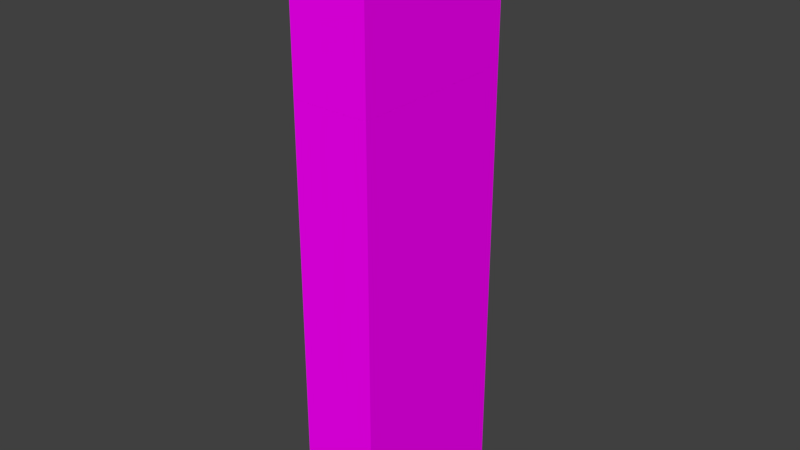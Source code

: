 # Source: FlashDrive.blend  (saved by Blender 2.77.0; exported with 4.5.12 LTS)
import bpy
from mathutils import Matrix  # noqa: F401  (used for matrix-valued properties, if any)

bpy.ops.wm.read_factory_settings(use_empty=True)
scene = bpy.context.scene
scene.name = 'Scene'

# ---- collections
col_collection_1 = bpy.data.collections.new('Collection 1'); scene.collection.children.link(col_collection_1)

# ---- images (referenced by path relative to the original .blend; pixels are not part of the script)
import os
ASSET_DIR = os.environ.get("B2B_ASSET_DIR", "")  # directory of the original .blend (textures are referenced by path, not embedded)
HERE = os.path.dirname(os.path.abspath(__file__))  # packed textures are extracted next to this script under _unpacked/

def load_image(name, relpath, width, height, colorspace="sRGB"):
    """Load a texture the original file referenced (path relative to the .blend, or extracted next to this script)."""
    p = next((c for c in (os.path.join(HERE, relpath), os.path.join(ASSET_DIR, relpath)) if relpath and os.path.exists(c)), "")
    if p:
        img = bpy.data.images.load(p, check_existing=True)
        img.name = name
    else:  # same state as the original file: an image datablock whose file is absent (Cycles renders it pink)
        img = bpy.data.images.new(name, width, height)
        img.source = "FILE"
        img.filepath = "//" + (relpath or name)
    img.colorspace_settings.name = colorspace
    return img
img_texture_flashdrive_png = load_image('texture_flashdrive.png', 'texture_flashdrive.png', 1024, 1024, 'sRGB')

# ---- materials (node trees are filled in below, after node groups)
mat_flashdrive = bpy.data.materials.new('FlashDrive')
mat_flashdrive.alpha_threshold = 0.0
mat_flashdrive.roughness = 0.5

# ---- material node trees
mat_flashdrive.use_nodes = True; mat_flashdrive.node_tree.nodes.clear()
_N = mat_flashdrive.node_tree.nodes; _L = mat_flashdrive.node_tree.links
n0 = _N.new('ShaderNodeOutputMaterial'); n0.name = 'Material Output'; n0.location = (300, 300)
n1 = _N.new('ShaderNodeBsdfDiffuse'); n1.name = 'Diffuse BSDF'; n1.location = (10, 300)
n2 = _N.new('ShaderNodeTexImage'); n2.name = 'Image Texture'; n2.location = (-180, 300)
n2.width = 140
n2.image = img_texture_flashdrive_png
_L.new(n1.outputs[0], n0.inputs[0])
_L.new(n2.outputs[0], n1.inputs[0])
n0.is_active_output = True

# ---- world
world_world = bpy.data.worlds.new('World'); scene.world = world_world
world_world.color = (0.05088, 0.05088, 0.05088)
world_world.use_sun_shadow = False
world_world.sun_shadow_jitter_overblur = 0.0
world_world.cycles.sampling_method = 'MANUAL'

# ---- meshes
me_cube_005 = bpy.data.meshes.new('Cube.005')
me_cube_005.from_pydata([(-0.2, -0.4498, -0.4029), (-0.2, 0.4502, -0.4029), (0.2, 0.4502, -0.4029), (0.2, -0.4498, -0.4029), (-0.16, -0.3998, -0.4029), (0.16, -0.3998, -0.4029), (0.16, 0.4002, -0.4029), (-0.16, 0.4002, -0.4029), (-0.16, -0.3998, 0.2171), (0.16, -0.3998, 0.2171), (0.16, 0.4002, 0.2171), (-0.16, 0.4002, 0.2171), (0.2, 0.3602, 0.3971), (-0.2, 0.3602, 0.3971), (0.2, 0.4502, 0.3171), (-0.2, 0.4502, 0.3171), (0.2, -0.3688, 0.3971), (-0.2, -0.3688, 0.3971), (0.2, -0.4498, 0.3171), (-0.2, -0.4498, 0.3171)], [], [(1, 2, 6, 7), (18, 3, 2, 14, 12, 16), (0, 3, 18, 19), (17, 16, 12, 13), (15, 13, 12, 14), (19, 18, 16, 17), (7, 6, 10, 11), (3, 0, 4, 5), (0, 1, 7, 4), (2, 3, 5, 6), (9, 8, 11, 10), (5, 4, 8, 9), (4, 7, 11, 8), (6, 5, 9, 10), (0, 19, 17, 13, 15, 1), (1, 15, 14, 2)])
_uv = me_cube_005.uv_layers.new(name='UVMap')
_uv.uv.foreach_set('vector', [0.7594, 0.7038, 0.8278, 0.7038, 0.8209, 0.7124, 0.7662, 0.7124, 0.8073, 0.7038, 0.6842, 0.7038, 0.6842, 0.55, 0.8073, 0.55, 0.8209, 0.5654, 0.8209, 0.69, 0.8962, 0.95, 0.8278, 0.95, 0.8278, 0.8269, 0.8962, 0.8269, 0.8893, 0.69, 0.8209, 0.69, 0.8209, 0.5654, 0.8893, 0.5654, 0.8893, 0.55, 0.8893, 0.5654, 0.8209, 0.5654, 0.8209, 0.55, 0.8893, 0.7038, 0.8209, 0.7038, 0.8209, 0.69, 0.8893, 0.69, 0.6568, 0.9466, 0.6021, 0.9466, 0.6021, 0.8406, 0.6568, 0.8406, 0.8278, 0.8577, 0.7594, 0.8577, 0.7662, 0.8491, 0.8209, 0.8491, 0.7594, 0.8577, 0.7594, 0.7038, 0.7662, 0.7124, 0.7662, 0.8491, 0.8278, 0.7038, 0.8278, 0.8577, 0.8209, 0.8491, 0.8209, 0.7124, 0.944, 0.6868, 0.8893, 0.6868, 0.8893, 0.55, 0.944, 0.55, 0.6021, 0.9466, 0.5474, 0.9466, 0.5474, 0.8406, 0.6021, 0.8406, 0.6534, 0.8406, 0.6534, 0.7038, 0.7594, 0.7038, 0.7594, 0.8406, 0.6534, 0.7038, 0.6534, 0.8406, 0.5474, 0.8406, 0.5474, 0.7038, 0.5474, 0.55, 0.6705, 0.55, 0.6842, 0.5638, 0.6842, 0.6885, 0.6705, 0.7038, 0.5474, 0.7038, 0.8962, 0.7038, 0.8962, 0.8269, 0.8278, 0.8269, 0.8278, 0.7038])
me_cube_005.materials.append(mat_flashdrive)
me_cube_005.use_remesh_preserve_volume = False
me_cube_005.use_remesh_preserve_attributes = False
me_cube_005.use_mirror_vertex_groups = False
me_cube_005.update()
me_cube_003 = bpy.data.meshes.new('Cube.003')
me_cube_003.from_pydata([(-0.2053, -0.45, -1.543), (-0.1493, 0.324, 0.6568), (-0.2053, 0.45, -1.543), (0.1387, 0.324, 0.6568), (0.1947, -0.45, -1.543), (0.1387, -0.324, 0.6568), (0.1947, 0.45, -1.543), (-0.1493, -0.324, 0.6568), (-0.2053, -0.45, 0.6568), (-0.2053, 0.45, 0.6568), (0.1947, 0.45, 0.6568), (0.1947, -0.45, 0.6568), (-0.1493, 0.324, 1.257), (-0.1493, -0.324, 1.257), (0.1387, 0.324, 1.257), (0.1387, -0.324, 1.257), (-0.1349, 0.3076, 1.257), (-0.1349, -0.3076, 1.257), (0.1243, 0.3076, 1.257), (0.1243, -0.3076, 1.257), (-0.1349, 0.3076, 0.6568), (-0.1349, -0.3076, 0.6568), (0.1243, 0.3076, 0.6568), (0.1243, -0.3076, 0.6568), (0.01806, 0.2768, 0.6568), (0.01806, -0.2768, 0.6568), (0.1013, 0.2768, 0.6568), (0.1013, -0.2768, 0.6568), (0.01806, 0.2768, 1.257), (0.01806, -0.2768, 1.257), (0.1013, 0.2768, 1.257), (0.1013, -0.2768, 1.257), (-0.2053, 0.45, -1.473), (0.1947, 0.45, -1.473), (0.1947, -0.45, -1.473), (-0.2053, -0.45, -1.473), (0.1947, -0.45, 0.5868), (0.1947, 0.45, 0.5868), (-0.2053, 0.45, 0.5868), (-0.2053, -0.45, 0.5868)], [], [(35, 32, 2, 0), (32, 33, 6, 2), (33, 34, 4, 6), (34, 35, 0, 4), (0, 2, 6, 4), (5, 7, 8, 11), (7, 1, 9, 8), (5, 3, 14, 15), (10, 9, 1, 3), (12, 13, 17, 16), (10, 3, 5, 11), (1, 7, 13, 12), (7, 5, 15, 13), (3, 1, 12, 14), (17, 19, 23, 21), (13, 15, 19, 17), (14, 12, 16, 18), (15, 14, 18, 19), (23, 22, 26, 27), (18, 16, 20, 22), (19, 18, 22, 23), (16, 17, 21, 20), (24, 25, 29, 28), (20, 21, 25, 24), (21, 23, 27, 25), (22, 20, 24, 26), (28, 29, 31, 30), (25, 27, 31, 29), (26, 24, 28, 30), (27, 26, 30, 31), (36, 39, 35, 34), (37, 36, 34, 33), (38, 37, 33, 32), (39, 38, 32, 35), (10, 11, 36, 37), (8, 9, 38, 39), (9, 10, 37, 38), (11, 8, 39, 36)])
_uv = me_cube_003.uv_layers.new(name='UVMap')
_uv.uv.foreach_set('vector', [0.5436, 0.2995, 0.649, 0.2995, 0.649, 0.3077, 0.5436, 0.3077, 0.8013, 0.0582, 0.7544, 0.0582, 0.7544, 0.05, 0.8013, 0.05, 0.7544, 0.0582, 0.649, 0.0582, 0.649, 0.05, 0.7544, 0.05, 0.8013, 0.2995, 0.8481, 0.2995, 0.8481, 0.3077, 0.8013, 0.3077, 0.8481, 0.2608, 0.8481, 0.1554, 0.895, 0.1554, 0.895, 0.2608, 0.8884, 0.06476, 0.8547, 0.06476, 0.8481, 0.05, 0.895, 0.05, 0.8547, 0.06476, 0.8547, 0.1407, 0.8481, 0.1554, 0.8481, 0.05, 0.1842, 0.8077, 0.1842, 0.8836, 0.1139, 0.8836, 0.1139, 0.8077, 0.895, 0.1554, 0.8481, 0.1554, 0.8547, 0.1407, 0.8884, 0.1407, 0.3896, 0.8836, 0.3896, 0.8077, 0.3912, 0.8096, 0.3912, 0.8816, 0.895, 0.1554, 0.8884, 0.1407, 0.8884, 0.06476, 0.895, 0.05, 0.1139, 0.8077, 0.1139, 0.8836, 0.04361, 0.8836, 0.04361, 0.8077, 0.4287, 0.6203, 0.395, 0.6203, 0.395, 0.55, 0.4287, 0.55, 0.4287, 0.6905, 0.395, 0.6905, 0.395, 0.6203, 0.4287, 0.6203, 0.1842, 0.8797, 0.2145, 0.8797, 0.2145, 0.95, 0.1842, 0.95, 0.3896, 0.8077, 0.4233, 0.8077, 0.4216, 0.8096, 0.3912, 0.8096, 0.4233, 0.8836, 0.3896, 0.8836, 0.3912, 0.8816, 0.4216, 0.8816, 0.4233, 0.8077, 0.4233, 0.8836, 0.4216, 0.8816, 0.4216, 0.8096, 0.3003, 0.5655, 0.3003, 0.6376, 0.2977, 0.634, 0.2977, 0.5692, 0.2145, 0.8797, 0.2449, 0.8797, 0.2449, 0.95, 0.2145, 0.95, 0.2544, 0.8797, 0.2544, 0.8077, 0.3247, 0.8077, 0.3247, 0.8797, 0.1842, 0.8797, 0.1842, 0.8077, 0.2544, 0.8077, 0.2544, 0.8797, 0.3896, 0.3779, 0.3247, 0.3779, 0.3247, 0.3077, 0.3896, 0.3077, 0.27, 0.6376, 0.27, 0.5655, 0.2879, 0.5692, 0.2879, 0.634, 0.27, 0.5655, 0.3003, 0.5655, 0.2977, 0.5692, 0.2879, 0.5692, 0.3003, 0.6376, 0.27, 0.6376, 0.2879, 0.634, 0.2977, 0.634, 0.4233, 0.4428, 0.4233, 0.3779, 0.433, 0.3779, 0.433, 0.4428, 0.433, 0.3779, 0.4233, 0.3779, 0.4233, 0.3077, 0.433, 0.3077, 0.4351, 0.2608, 0.4253, 0.2608, 0.4253, 0.1905, 0.4351, 0.1905, 0.3247, 0.3779, 0.3896, 0.3779, 0.3896, 0.4482, 0.3247, 0.4482, 0.8013, 0.6832, 0.8481, 0.6832, 0.8481, 0.9245, 0.8013, 0.9245, 0.7544, 0.9245, 0.649, 0.9245, 0.649, 0.6832, 0.7544, 0.6832, 0.8013, 0.9245, 0.7544, 0.9245, 0.7544, 0.6832, 0.8013, 0.6832, 0.5436, 0.6832, 0.649, 0.6832, 0.649, 0.9245, 0.5436, 0.9245, 0.7544, 0.3077, 0.649, 0.3077, 0.649, 0.2995, 0.7544, 0.2995, 0.5436, 0.05, 0.649, 0.05, 0.649, 0.0582, 0.5436, 0.0582, 0.8013, 0.3077, 0.7544, 0.3077, 0.7544, 0.2995, 0.8013, 0.2995, 0.8013, 0.05, 0.8481, 0.05, 0.8481, 0.0582, 0.8013, 0.0582])
me_cube_003.materials.append(mat_flashdrive)
me_cube_003.use_remesh_preserve_volume = False
me_cube_003.use_remesh_preserve_attributes = False
me_cube_003.use_mirror_vertex_groups = False
me_cube_003.update()

# ---- objects
ob_cap = bpy.data.objects.new('Cap', me_cube_005)
ob_stick = bpy.data.objects.new('Stick', me_cube_003)

# ---- transforms, parenting, visibility, modifiers, constraints
ob_cap.location = (0.0, -0.1502, 2.603)
ob_cap.lineart.crease_threshold = 0.0
ob_stick.location = (0.005298, -0.15, 1.543)
ob_stick.lineart.crease_threshold = 0.0

# ---- collection membership
col_collection_1.objects.link(ob_cap)
col_collection_1.objects.link(ob_stick)

# ---- scene / render settings (as saved in the file)
scene.frame_start = 1; scene.frame_end = 250; scene.frame_set(1)
scene.render.engine = 'CYCLES'
scene.render.resolution_percentage = 50
scene.render.dither_intensity = 0.0
scene.cycles.use_denoising = False
scene.cycles.samples = 128
scene.cycles.sampling_pattern = 'TABULATED_SOBOL'
scene.cycles.light_sampling_threshold = 0.0
scene.cycles.use_adaptive_sampling = False
scene.cycles.use_light_tree = False
scene.cycles.blur_glossy = 0.0
scene.cycles.sample_clamp_indirect = 0.0
scene.view_settings.view_transform = 'Standard'
bpy.context.view_layer.update()

# ---- added for rendering (the .blend has no active camera and no usable light): camera, sun
cam_auto = bpy.data.cameras.new('AutoCamera')
cam_auto.lens = 50.0
cam_auto.sensor_width = 36.0
cam_auto.clip_end = 1000.0
ob_auto_camera = bpy.data.objects.new('AutoCamera', cam_auto)
scene.collection.objects.link(ob_auto_camera)
ob_auto_camera.location = (2.92143, -3.65571, 3.83714)
ob_auto_camera.rotation_euler = (1.09748, -7.21219e-08, 0.694738)
scene.camera = ob_auto_camera
light_auto_sun = bpy.data.lights.new('AutoSun', 'SUN')
light_auto_sun.energy = 3.0
light_auto_sun.angle = 0.0523599
ob_auto_sun = bpy.data.objects.new('AutoSun', light_auto_sun)
scene.collection.objects.link(ob_auto_sun)
ob_auto_sun.rotation_euler = (0.872665, 0.174533, 0.523599)
bpy.context.view_layer.update()
